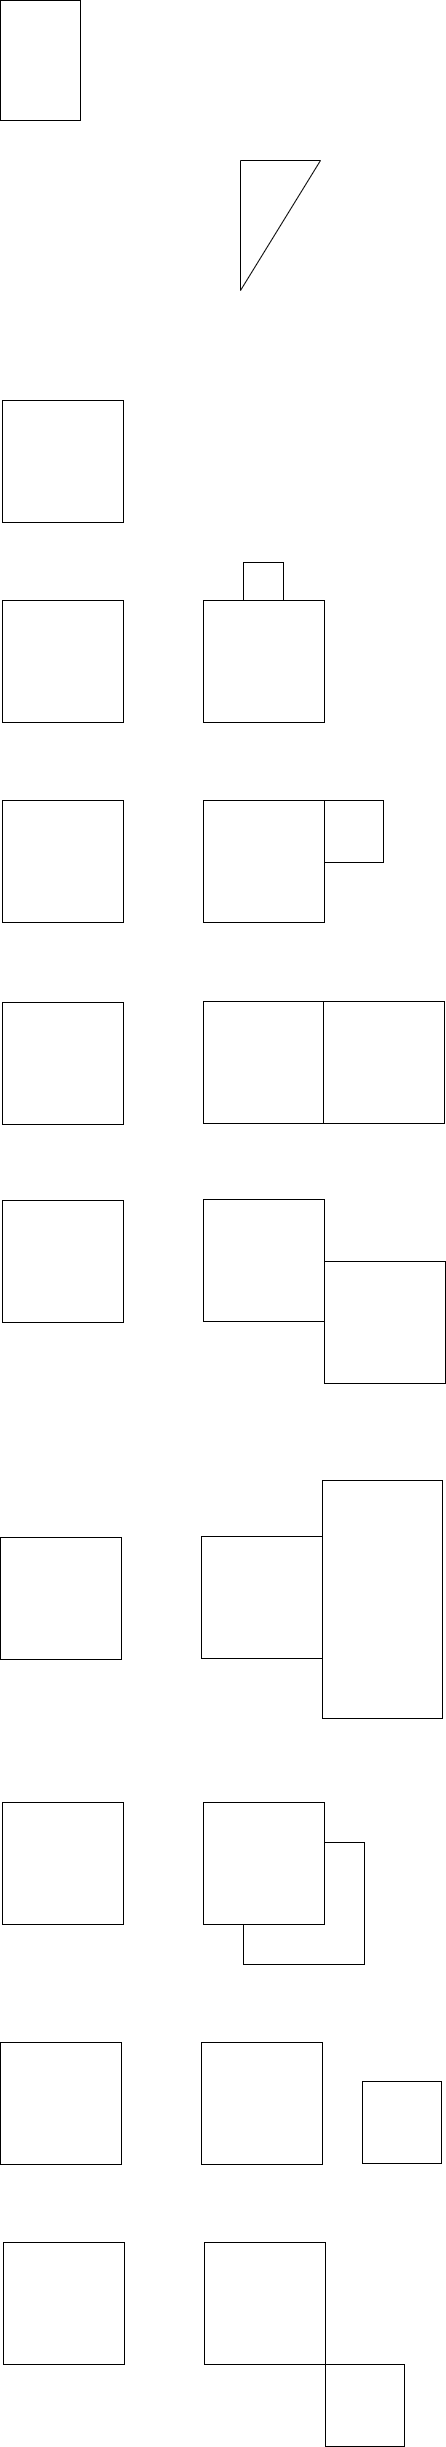

The diagram above was exported from draw.io. Its source (the exported page's mxGraphModel, read from the mxfile embedded in the PNG):
<mxGraphModel dx="1909" dy="1171" grid="1" gridSize="10" guides="1" tooltips="1" connect="1" arrows="1" fold="1" page="1" pageScale="1" pageWidth="850" pageHeight="1500" math="0" shadow="0">
  <root>
    <mxCell id="0" />
    <mxCell id="1" parent="0" />
    <mxCell id="Dq1UbUhYRHgd0tO4kfOT-2" value="" style="verticalLabelPosition=bottom;verticalAlign=top;html=1;shape=mxgraph.basic.rect;fillColor2=none;strokeWidth=1;size=20;indent=5;" vertex="1" parent="1">
      <mxGeometry x="82" y="480" width="121" height="122" as="geometry" />
    </mxCell>
    <mxCell id="Dq1UbUhYRHgd0tO4kfOT-6" value="" style="verticalLabelPosition=bottom;verticalAlign=top;html=1;shape=mxgraph.basic.rect;fillColor2=none;strokeWidth=1;size=20;indent=5;" vertex="1" parent="1">
      <mxGeometry x="82" y="680" width="121" height="122" as="geometry" />
    </mxCell>
    <mxCell id="Dq1UbUhYRHgd0tO4kfOT-7" value="" style="verticalLabelPosition=bottom;verticalAlign=top;html=1;shape=mxgraph.basic.rect;fillColor2=none;strokeWidth=1;size=20;indent=5;" vertex="1" parent="1">
      <mxGeometry x="283" y="680" width="121" height="122" as="geometry" />
    </mxCell>
    <mxCell id="Dq1UbUhYRHgd0tO4kfOT-8" value="" style="verticalLabelPosition=bottom;verticalAlign=top;html=1;shape=mxgraph.basic.rect;fillColor2=none;strokeWidth=1;size=20;indent=5;" vertex="1" parent="1">
      <mxGeometry x="323" y="642" width="40" height="38" as="geometry" />
    </mxCell>
    <mxCell id="Dq1UbUhYRHgd0tO4kfOT-10" value="" style="verticalLabelPosition=bottom;verticalAlign=top;html=1;shape=mxgraph.basic.rect;fillColor2=none;strokeWidth=1;size=20;indent=5;" vertex="1" parent="1">
      <mxGeometry x="82" y="880" width="121" height="122" as="geometry" />
    </mxCell>
    <mxCell id="Dq1UbUhYRHgd0tO4kfOT-11" value="" style="verticalLabelPosition=bottom;verticalAlign=top;html=1;shape=mxgraph.basic.rect;fillColor2=none;strokeWidth=1;size=20;indent=5;" vertex="1" parent="1">
      <mxGeometry x="283" y="880" width="121" height="122" as="geometry" />
    </mxCell>
    <mxCell id="Dq1UbUhYRHgd0tO4kfOT-13" value="" style="verticalLabelPosition=bottom;verticalAlign=top;html=1;shape=mxgraph.basic.rect;fillColor2=none;strokeWidth=1;size=20;indent=5;" vertex="1" parent="1">
      <mxGeometry x="404" y="880" width="59" height="62" as="geometry" />
    </mxCell>
    <mxCell id="Dq1UbUhYRHgd0tO4kfOT-14" value="" style="verticalLabelPosition=bottom;verticalAlign=top;html=1;shape=mxgraph.basic.rect;fillColor2=none;strokeWidth=1;size=20;indent=5;" vertex="1" parent="1">
      <mxGeometry x="82" y="1082" width="121" height="122" as="geometry" />
    </mxCell>
    <mxCell id="Dq1UbUhYRHgd0tO4kfOT-16" value="" style="verticalLabelPosition=bottom;verticalAlign=top;html=1;shape=mxgraph.basic.rect;fillColor2=none;strokeWidth=1;size=20;indent=5;" vertex="1" parent="1">
      <mxGeometry x="283" y="1081" width="121" height="122" as="geometry" />
    </mxCell>
    <mxCell id="Dq1UbUhYRHgd0tO4kfOT-17" value="" style="verticalLabelPosition=bottom;verticalAlign=top;html=1;shape=mxgraph.basic.rect;fillColor2=none;strokeWidth=1;size=20;indent=5;" vertex="1" parent="1">
      <mxGeometry x="403" y="1081" width="121" height="122" as="geometry" />
    </mxCell>
    <mxCell id="Dq1UbUhYRHgd0tO4kfOT-18" value="" style="verticalLabelPosition=bottom;verticalAlign=top;html=1;shape=mxgraph.basic.rect;fillColor2=none;strokeWidth=1;size=20;indent=5;" vertex="1" parent="1">
      <mxGeometry x="82" y="1280" width="121" height="122" as="geometry" />
    </mxCell>
    <mxCell id="Dq1UbUhYRHgd0tO4kfOT-19" value="" style="verticalLabelPosition=bottom;verticalAlign=top;html=1;shape=mxgraph.basic.rect;fillColor2=none;strokeWidth=1;size=20;indent=5;" vertex="1" parent="1">
      <mxGeometry x="283" y="1279" width="121" height="122" as="geometry" />
    </mxCell>
    <mxCell id="Dq1UbUhYRHgd0tO4kfOT-20" value="" style="verticalLabelPosition=bottom;verticalAlign=top;html=1;shape=mxgraph.basic.rect;fillColor2=none;strokeWidth=1;size=20;indent=5;" vertex="1" parent="1">
      <mxGeometry x="404" y="1341" width="121" height="122" as="geometry" />
    </mxCell>
    <mxCell id="Dq1UbUhYRHgd0tO4kfOT-21" value="" style="verticalLabelPosition=bottom;verticalAlign=top;html=1;shape=mxgraph.basic.rect;fillColor2=none;strokeWidth=1;size=20;indent=5;" vertex="1" parent="1">
      <mxGeometry x="80" y="1617" width="121" height="122" as="geometry" />
    </mxCell>
    <mxCell id="Dq1UbUhYRHgd0tO4kfOT-22" value="" style="verticalLabelPosition=bottom;verticalAlign=top;html=1;shape=mxgraph.basic.rect;fillColor2=none;strokeWidth=1;size=20;indent=5;" vertex="1" parent="1">
      <mxGeometry x="281" y="1616" width="121" height="122" as="geometry" />
    </mxCell>
    <mxCell id="Dq1UbUhYRHgd0tO4kfOT-23" value="" style="verticalLabelPosition=bottom;verticalAlign=top;html=1;shape=mxgraph.basic.rect;fillColor2=none;strokeWidth=1;size=20;indent=5;" vertex="1" parent="1">
      <mxGeometry x="402" y="1560" width="120" height="238" as="geometry" />
    </mxCell>
    <mxCell id="Dq1UbUhYRHgd0tO4kfOT-24" value="" style="verticalLabelPosition=bottom;verticalAlign=top;html=1;shape=mxgraph.basic.rect;fillColor2=none;strokeWidth=1;size=20;indent=5;" vertex="1" parent="1">
      <mxGeometry x="82" y="1882" width="121" height="122" as="geometry" />
    </mxCell>
    <mxCell id="Dq1UbUhYRHgd0tO4kfOT-26" value="" style="verticalLabelPosition=bottom;verticalAlign=top;html=1;shape=mxgraph.basic.rect;fillColor2=none;strokeWidth=1;size=20;indent=5;" vertex="1" parent="1">
      <mxGeometry x="323" y="1922" width="121" height="122" as="geometry" />
    </mxCell>
    <mxCell id="Dq1UbUhYRHgd0tO4kfOT-25" value="" style="verticalLabelPosition=bottom;verticalAlign=top;html=1;shape=mxgraph.basic.rect;fillColor2=none;strokeWidth=1;size=20;indent=5;" vertex="1" parent="1">
      <mxGeometry x="283" y="1882" width="121" height="122" as="geometry" />
    </mxCell>
    <mxCell id="Dq1UbUhYRHgd0tO4kfOT-27" value="" style="verticalLabelPosition=bottom;verticalAlign=top;html=1;shape=mxgraph.basic.rect;fillColor2=none;strokeWidth=1;size=20;indent=5;" vertex="1" parent="1">
      <mxGeometry x="80" y="2122" width="121" height="122" as="geometry" />
    </mxCell>
    <mxCell id="Dq1UbUhYRHgd0tO4kfOT-28" value="" style="verticalLabelPosition=bottom;verticalAlign=top;html=1;shape=mxgraph.basic.rect;fillColor2=none;strokeWidth=1;size=20;indent=5;" vertex="1" parent="1">
      <mxGeometry x="281" y="2122" width="121" height="122" as="geometry" />
    </mxCell>
    <mxCell id="Dq1UbUhYRHgd0tO4kfOT-29" value="" style="verticalLabelPosition=bottom;verticalAlign=top;html=1;shape=mxgraph.basic.rect;fillColor2=none;strokeWidth=1;size=20;indent=5;" vertex="1" parent="1">
      <mxGeometry x="442" y="2161" width="79" height="82" as="geometry" />
    </mxCell>
    <mxCell id="Dq1UbUhYRHgd0tO4kfOT-30" value="" style="verticalLabelPosition=bottom;verticalAlign=top;html=1;shape=mxgraph.basic.rect;fillColor2=none;strokeWidth=1;size=20;indent=5;" vertex="1" parent="1">
      <mxGeometry x="83" y="2322" width="121" height="122" as="geometry" />
    </mxCell>
    <mxCell id="Dq1UbUhYRHgd0tO4kfOT-31" value="" style="verticalLabelPosition=bottom;verticalAlign=top;html=1;shape=mxgraph.basic.rect;fillColor2=none;strokeWidth=1;size=20;indent=5;" vertex="1" parent="1">
      <mxGeometry x="284" y="2322" width="121" height="122" as="geometry" />
    </mxCell>
    <mxCell id="Dq1UbUhYRHgd0tO4kfOT-32" value="" style="verticalLabelPosition=bottom;verticalAlign=top;html=1;shape=mxgraph.basic.rect;fillColor2=none;strokeWidth=1;size=20;indent=5;" vertex="1" parent="1">
      <mxGeometry x="405" y="2444" width="79" height="82" as="geometry" />
    </mxCell>
    <mxCell id="Dq1UbUhYRHgd0tO4kfOT-33" value="" style="verticalLabelPosition=bottom;verticalAlign=top;html=1;shape=mxgraph.basic.rect;fillColor2=none;strokeWidth=1;size=20;indent=5;" vertex="1" parent="1">
      <mxGeometry x="80" y="80" width="80" height="120" as="geometry" />
    </mxCell>
    <mxCell id="Dq1UbUhYRHgd0tO4kfOT-35" value="" style="verticalLabelPosition=bottom;verticalAlign=top;html=1;shape=mxgraph.basic.orthogonal_triangle;rotation=90;" vertex="1" parent="1">
      <mxGeometry x="295" y="265" width="130" height="80" as="geometry" />
    </mxCell>
  </root>
</mxGraphModel>